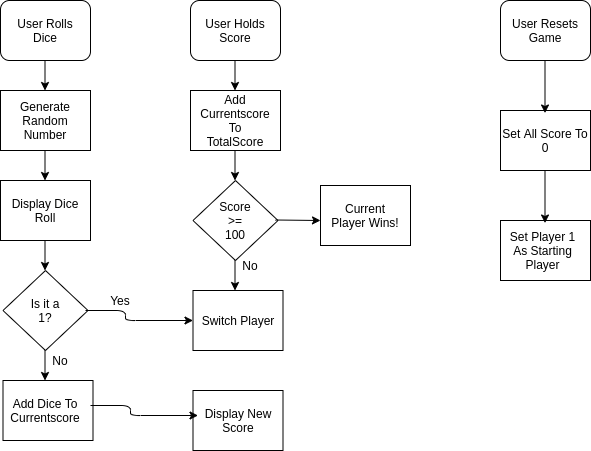

The diagram above was exported from draw.io. Its source (the exported page's mxGraphModel, read from the mxfile embedded in the PNG):
<mxGraphModel dx="868" dy="453" grid="1" gridSize="10" guides="1" tooltips="1" connect="1" arrows="1" fold="1" page="1" pageScale="1" pageWidth="850" pageHeight="1100" background="#ffffff" math="0" shadow="0">
  <root>
    <mxCell id="0" />
    <mxCell id="1" parent="0" />
    <mxCell id="_57yI2BoMzQAM1TY8bky-1" value="" style="rounded=1;whiteSpace=wrap;html=1;" parent="1" vertex="1">
      <mxGeometry x="80" y="20" width="90" height="60" as="geometry" />
    </mxCell>
    <mxCell id="_57yI2BoMzQAM1TY8bky-5" value="" style="rounded=0;whiteSpace=wrap;html=1;" parent="1" vertex="1">
      <mxGeometry x="80" y="110" width="90" height="60" as="geometry" />
    </mxCell>
    <mxCell id="_57yI2BoMzQAM1TY8bky-6" value="Generate Random Number" style="text;html=1;strokeColor=none;fillColor=none;align=center;verticalAlign=middle;whiteSpace=wrap;rounded=0;" parent="1" vertex="1">
      <mxGeometry x="85" y="115" width="80" height="50" as="geometry" />
    </mxCell>
    <mxCell id="_57yI2BoMzQAM1TY8bky-10" value="" style="rhombus;whiteSpace=wrap;html=1;" parent="1" vertex="1">
      <mxGeometry x="82.5" y="290" width="85" height="80" as="geometry" />
    </mxCell>
    <mxCell id="_57yI2BoMzQAM1TY8bky-11" value="Is it a 1?" style="text;html=1;strokeColor=none;fillColor=none;align=center;verticalAlign=middle;whiteSpace=wrap;rounded=0;" parent="1" vertex="1">
      <mxGeometry x="105" y="320" width="40" height="20" as="geometry" />
    </mxCell>
    <mxCell id="vQyIvfc0YRkdp4oSdLRc-3" value="User Rolls Dice" style="text;html=1;strokeColor=none;fillColor=none;align=center;verticalAlign=middle;whiteSpace=wrap;rounded=0;" parent="1" vertex="1">
      <mxGeometry x="85" y="30" width="80" height="40" as="geometry" />
    </mxCell>
    <mxCell id="vQyIvfc0YRkdp4oSdLRc-4" value="" style="endArrow=classic;html=1;" parent="1" edge="1">
      <mxGeometry width="50" height="50" relative="1" as="geometry">
        <mxPoint x="124.5" y="80" as="sourcePoint" />
        <mxPoint x="124.5" y="110" as="targetPoint" />
      </mxGeometry>
    </mxCell>
    <mxCell id="vQyIvfc0YRkdp4oSdLRc-6" value="" style="rounded=0;whiteSpace=wrap;html=1;" parent="1" vertex="1">
      <mxGeometry x="80" y="200" width="90" height="60" as="geometry" />
    </mxCell>
    <mxCell id="vQyIvfc0YRkdp4oSdLRc-7" value="Display Dice Roll" style="text;html=1;strokeColor=none;fillColor=none;align=center;verticalAlign=middle;whiteSpace=wrap;rounded=0;" parent="1" vertex="1">
      <mxGeometry x="80" y="205" width="90" height="50" as="geometry" />
    </mxCell>
    <mxCell id="vQyIvfc0YRkdp4oSdLRc-9" value="" style="endArrow=classic;html=1;" parent="1" edge="1">
      <mxGeometry width="50" height="50" relative="1" as="geometry">
        <mxPoint x="124.5" y="170" as="sourcePoint" />
        <mxPoint x="124.5" y="200" as="targetPoint" />
      </mxGeometry>
    </mxCell>
    <mxCell id="vQyIvfc0YRkdp4oSdLRc-10" value="" style="rounded=0;whiteSpace=wrap;html=1;" parent="1" vertex="1">
      <mxGeometry x="270" y="110" width="90" height="60" as="geometry" />
    </mxCell>
    <mxCell id="vQyIvfc0YRkdp4oSdLRc-12" value="" style="endArrow=classic;html=1;" parent="1" edge="1">
      <mxGeometry width="50" height="50" relative="1" as="geometry">
        <mxPoint x="124.5" y="260" as="sourcePoint" />
        <mxPoint x="124.5" y="290" as="targetPoint" />
      </mxGeometry>
    </mxCell>
    <mxCell id="vQyIvfc0YRkdp4oSdLRc-13" value="" style="rounded=0;whiteSpace=wrap;html=1;" parent="1" vertex="1">
      <mxGeometry x="272.5" y="310" width="90" height="60" as="geometry" />
    </mxCell>
    <mxCell id="vQyIvfc0YRkdp4oSdLRc-19" value="" style="rounded=1;whiteSpace=wrap;html=1;" parent="1" vertex="1">
      <mxGeometry x="270" y="20" width="90" height="60" as="geometry" />
    </mxCell>
    <mxCell id="vQyIvfc0YRkdp4oSdLRc-20" value="" style="rounded=1;whiteSpace=wrap;html=1;" parent="1" vertex="1">
      <mxGeometry x="580" y="20" width="90" height="60" as="geometry" />
    </mxCell>
    <mxCell id="vQyIvfc0YRkdp4oSdLRc-21" value="User Holds Score" style="text;html=1;strokeColor=none;fillColor=none;align=center;verticalAlign=middle;whiteSpace=wrap;rounded=0;" parent="1" vertex="1">
      <mxGeometry x="280" y="30" width="70" height="40" as="geometry" />
    </mxCell>
    <mxCell id="vQyIvfc0YRkdp4oSdLRc-23" value="" style="endArrow=classic;html=1;" parent="1" edge="1">
      <mxGeometry width="50" height="50" relative="1" as="geometry">
        <mxPoint x="314.5" y="80" as="sourcePoint" />
        <mxPoint x="314.5" y="110" as="targetPoint" />
      </mxGeometry>
    </mxCell>
    <mxCell id="vQyIvfc0YRkdp4oSdLRc-24" value="" style="endArrow=classic;html=1;" parent="1" edge="1">
      <mxGeometry width="50" height="50" relative="1" as="geometry">
        <mxPoint x="314.5" y="170" as="sourcePoint" />
        <mxPoint x="314.5" y="200" as="targetPoint" />
      </mxGeometry>
    </mxCell>
    <mxCell id="vQyIvfc0YRkdp4oSdLRc-25" value="" style="rhombus;whiteSpace=wrap;html=1;" parent="1" vertex="1">
      <mxGeometry x="272.5" y="200" width="85" height="80" as="geometry" />
    </mxCell>
    <mxCell id="vQyIvfc0YRkdp4oSdLRc-26" value="Score&lt;br&gt;&amp;gt;=&lt;br&gt;100" style="text;html=1;strokeColor=none;fillColor=none;align=center;verticalAlign=middle;whiteSpace=wrap;rounded=0;" parent="1" vertex="1">
      <mxGeometry x="300" y="217.5" width="30" height="45" as="geometry" />
    </mxCell>
    <mxCell id="vQyIvfc0YRkdp4oSdLRc-28" value="" style="endArrow=classic;html=1;" parent="1" edge="1">
      <mxGeometry width="50" height="50" relative="1" as="geometry">
        <mxPoint x="314.5" y="280" as="sourcePoint" />
        <mxPoint x="314.5" y="310" as="targetPoint" />
      </mxGeometry>
    </mxCell>
    <mxCell id="vQyIvfc0YRkdp4oSdLRc-29" value="Add Currentscore To TotalScore" style="text;html=1;strokeColor=none;fillColor=none;align=center;verticalAlign=middle;whiteSpace=wrap;rounded=0;" parent="1" vertex="1">
      <mxGeometry x="280" y="110" width="70" height="60" as="geometry" />
    </mxCell>
    <mxCell id="vQyIvfc0YRkdp4oSdLRc-30" value="Switch Player" style="text;html=1;strokeColor=none;fillColor=none;align=center;verticalAlign=middle;whiteSpace=wrap;rounded=0;" parent="1" vertex="1">
      <mxGeometry x="272.5" y="320" width="90" height="40" as="geometry" />
    </mxCell>
    <mxCell id="vQyIvfc0YRkdp4oSdLRc-32" value="" style="rounded=0;whiteSpace=wrap;html=1;" parent="1" vertex="1">
      <mxGeometry x="82.5" y="400" width="90" height="60" as="geometry" />
    </mxCell>
    <mxCell id="vQyIvfc0YRkdp4oSdLRc-33" value="" style="endArrow=classic;html=1;" parent="1" edge="1">
      <mxGeometry width="50" height="50" relative="1" as="geometry">
        <mxPoint x="124.5" y="370" as="sourcePoint" />
        <mxPoint x="124.5" y="400" as="targetPoint" />
      </mxGeometry>
    </mxCell>
    <mxCell id="vQyIvfc0YRkdp4oSdLRc-34" value="" style="rounded=0;whiteSpace=wrap;html=1;" parent="1" vertex="1">
      <mxGeometry x="580" y="240" width="90" height="60" as="geometry" />
    </mxCell>
    <mxCell id="vQyIvfc0YRkdp4oSdLRc-38" value="" style="endArrow=classic;html=1;entryX=0;entryY=0.5;entryDx=0;entryDy=0;" parent="1" target="vQyIvfc0YRkdp4oSdLRc-30" edge="1">
      <mxGeometry width="50" height="50" relative="1" as="geometry">
        <mxPoint x="165" y="330" as="sourcePoint" />
        <mxPoint x="240" y="340" as="targetPoint" />
        <Array as="points">
          <mxPoint x="205" y="330" />
          <mxPoint x="205" y="340" />
        </Array>
      </mxGeometry>
    </mxCell>
    <mxCell id="vQyIvfc0YRkdp4oSdLRc-39" value="User Resets Game" style="text;html=1;strokeColor=none;fillColor=none;align=center;verticalAlign=middle;whiteSpace=wrap;rounded=0;" parent="1" vertex="1">
      <mxGeometry x="590" y="30" width="70" height="40" as="geometry" />
    </mxCell>
    <mxCell id="vQyIvfc0YRkdp4oSdLRc-40" value="" style="rounded=0;whiteSpace=wrap;html=1;" parent="1" vertex="1">
      <mxGeometry x="580" y="130" width="90" height="60" as="geometry" />
    </mxCell>
    <mxCell id="vQyIvfc0YRkdp4oSdLRc-42" value="Set All Score To 0" style="text;html=1;strokeColor=none;fillColor=none;align=center;verticalAlign=middle;whiteSpace=wrap;rounded=0;" parent="1" vertex="1">
      <mxGeometry x="580" y="135" width="90" height="50" as="geometry" />
    </mxCell>
    <mxCell id="vQyIvfc0YRkdp4oSdLRc-43" value="" style="endArrow=classic;html=1;" parent="1" edge="1">
      <mxGeometry width="50" height="50" relative="1" as="geometry">
        <mxPoint x="624.5" y="80" as="sourcePoint" />
        <mxPoint x="624.5" y="132.5" as="targetPoint" />
      </mxGeometry>
    </mxCell>
    <mxCell id="vQyIvfc0YRkdp4oSdLRc-45" value="Set Player 1 As Starting Player" style="text;html=1;strokeColor=none;fillColor=none;align=center;verticalAlign=middle;whiteSpace=wrap;rounded=0;" parent="1" vertex="1">
      <mxGeometry x="585" y="245" width="75" height="50" as="geometry" />
    </mxCell>
    <mxCell id="vQyIvfc0YRkdp4oSdLRc-47" value="" style="rounded=0;whiteSpace=wrap;html=1;" parent="1" vertex="1">
      <mxGeometry x="272.5" y="410" width="90" height="60" as="geometry" />
    </mxCell>
    <mxCell id="vQyIvfc0YRkdp4oSdLRc-48" value="Add Dice To Currentscore" style="text;html=1;strokeColor=none;fillColor=none;align=center;verticalAlign=middle;whiteSpace=wrap;rounded=0;" parent="1" vertex="1">
      <mxGeometry x="85" y="410" width="80" height="40" as="geometry" />
    </mxCell>
    <mxCell id="vQyIvfc0YRkdp4oSdLRc-49" value="Display New Score" style="text;html=1;strokeColor=none;fillColor=none;align=center;verticalAlign=middle;whiteSpace=wrap;rounded=0;" parent="1" vertex="1">
      <mxGeometry x="277.5" y="420" width="80" height="40" as="geometry" />
    </mxCell>
    <mxCell id="vQyIvfc0YRkdp4oSdLRc-52" value="Yes" style="text;html=1;strokeColor=none;fillColor=none;align=center;verticalAlign=middle;whiteSpace=wrap;rounded=0;" parent="1" vertex="1">
      <mxGeometry x="180" y="310" width="40" height="20" as="geometry" />
    </mxCell>
    <mxCell id="vQyIvfc0YRkdp4oSdLRc-53" value="No" style="text;html=1;strokeColor=none;fillColor=none;align=center;verticalAlign=middle;whiteSpace=wrap;rounded=0;" parent="1" vertex="1">
      <mxGeometry x="120" y="370" width="40" height="20" as="geometry" />
    </mxCell>
    <mxCell id="vQyIvfc0YRkdp4oSdLRc-57" value="" style="endArrow=classic;html=1;entryX=0;entryY=0.5;entryDx=0;entryDy=0;" parent="1" edge="1">
      <mxGeometry width="50" height="50" relative="1" as="geometry">
        <mxPoint x="170" y="425" as="sourcePoint" />
        <mxPoint x="277.5" y="435" as="targetPoint" />
        <Array as="points">
          <mxPoint x="210" y="425" />
          <mxPoint x="210" y="435" />
        </Array>
      </mxGeometry>
    </mxCell>
    <mxCell id="n0WFgSjn0OGZtMrfBIDq-1" value="No" style="text;html=1;strokeColor=none;fillColor=none;align=center;verticalAlign=middle;whiteSpace=wrap;rounded=0;" vertex="1" parent="1">
      <mxGeometry x="310" y="275" width="40" height="20" as="geometry" />
    </mxCell>
    <mxCell id="n0WFgSjn0OGZtMrfBIDq-4" value="" style="endArrow=classic;html=1;" edge="1" parent="1">
      <mxGeometry width="50" height="50" relative="1" as="geometry">
        <mxPoint x="355" y="239.5" as="sourcePoint" />
        <mxPoint x="400" y="240" as="targetPoint" />
      </mxGeometry>
    </mxCell>
    <mxCell id="n0WFgSjn0OGZtMrfBIDq-5" value="" style="rounded=0;whiteSpace=wrap;html=1;" vertex="1" parent="1">
      <mxGeometry x="400" y="205" width="90" height="60" as="geometry" />
    </mxCell>
    <mxCell id="n0WFgSjn0OGZtMrfBIDq-6" value="Current Player Wins!" style="text;html=1;strokeColor=none;fillColor=none;align=center;verticalAlign=middle;whiteSpace=wrap;rounded=0;" vertex="1" parent="1">
      <mxGeometry x="410" y="215" width="70" height="40" as="geometry" />
    </mxCell>
    <mxCell id="n0WFgSjn0OGZtMrfBIDq-10" value="" style="endArrow=classic;html=1;" edge="1" parent="1">
      <mxGeometry width="50" height="50" relative="1" as="geometry">
        <mxPoint x="624.5" y="190" as="sourcePoint" />
        <mxPoint x="624.5" y="242.5" as="targetPoint" />
      </mxGeometry>
    </mxCell>
  </root>
</mxGraphModel>